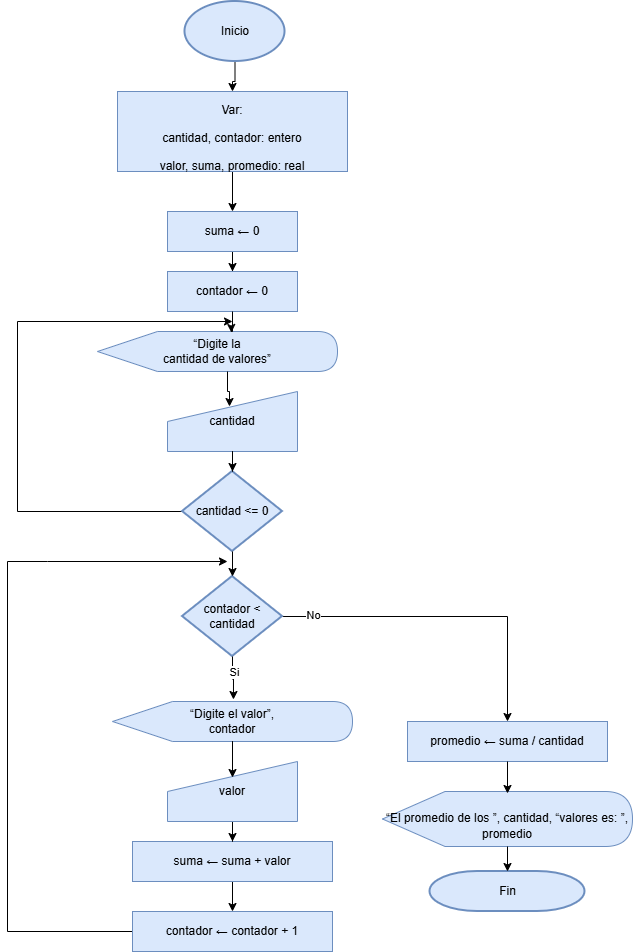

The diagram above was exported from draw.io. Its source (the exported page's mxGraphModel, read from the mxfile embedded in the PNG):
<mxGraphModel dx="1426" dy="777" grid="1" gridSize="10" guides="1" tooltips="1" connect="1" arrows="1" fold="1" page="1" pageScale="1" pageWidth="827" pageHeight="1169" math="0" shadow="0">
  <root>
    <mxCell id="0" />
    <mxCell id="1" parent="0" />
    <mxCell id="Ft5VrHUmpxfwMBytOLCT-38" edge="1" parent="1" source="r6ufj_5MGnZQZg8k_OS2-1" style="edgeStyle=orthogonalEdgeStyle;rounded=0;orthogonalLoop=1;jettySize=auto;html=1;entryX=0.5;entryY=0;entryDx=0;entryDy=0;" target="r6ufj_5MGnZQZg8k_OS2-2">
      <mxGeometry relative="1" as="geometry" />
    </mxCell>
    <mxCell id="r6ufj_5MGnZQZg8k_OS2-1" parent="1" style="strokeWidth=2;html=1;shape=mxgraph.flowchart.start_1;whiteSpace=wrap;fillColor=#dae8fc;strokeColor=#6c8ebf;" value="Inicio" vertex="1">
      <mxGeometry height="60" width="100" x="327.5" y="10" as="geometry" />
    </mxCell>
    <mxCell id="Ft5VrHUmpxfwMBytOLCT-39" edge="1" parent="1" source="r6ufj_5MGnZQZg8k_OS2-2" style="edgeStyle=orthogonalEdgeStyle;rounded=0;orthogonalLoop=1;jettySize=auto;html=1;" target="Ft5VrHUmpxfwMBytOLCT-34">
      <mxGeometry relative="1" as="geometry" />
    </mxCell>
    <mxCell id="r6ufj_5MGnZQZg8k_OS2-2" parent="1" style="rounded=0;whiteSpace=wrap;html=1;fillColor=#dae8fc;strokeColor=#6c8ebf;" value="&lt;p class=&quot;MsoNormal&quot; align=&quot;center&quot; style=&quot;margin-bottom: 0cm; line-height: 12pt;&quot;&gt;Var:&lt;/p&gt;&lt;p class=&quot;MsoNormal&quot; align=&quot;center&quot; style=&quot;margin-bottom: 0cm; line-height: 12pt;&quot;&gt;cantidad, contador: entero&lt;/p&gt;&lt;p class=&quot;MsoNormal&quot; align=&quot;center&quot; style=&quot;margin-bottom: 0cm; line-height: 12pt;&quot;&gt;&lt;span style=&quot;background-color: transparent; color: light-dark(rgb(0, 0, 0), rgb(255, 255, 255));&quot;&gt;valor, suma, promedio: real&lt;/span&gt;&lt;/p&gt;" vertex="1">
      <mxGeometry height="80" width="230" x="260" y="100" as="geometry" />
    </mxCell>
    <mxCell id="Ft5VrHUmpxfwMBytOLCT-64" edge="1" parent="1" source="Ft5VrHUmpxfwMBytOLCT-12" style="edgeStyle=orthogonalEdgeStyle;rounded=0;orthogonalLoop=1;jettySize=auto;html=1;entryX=0.5;entryY=0;entryDx=0;entryDy=0;" target="Ft5VrHUmpxfwMBytOLCT-63">
      <mxGeometry relative="1" as="geometry" />
    </mxCell>
    <mxCell id="Ft5VrHUmpxfwMBytOLCT-12" parent="1" style="rounded=0;whiteSpace=wrap;html=1;fillColor=#dae8fc;strokeColor=#6c8ebf;" value="&lt;p class=&quot;MsoNormal&quot; align=&quot;center&quot;&gt;suma ← suma + valor&lt;/p&gt;" vertex="1">
      <mxGeometry height="40" width="200" x="275" y="850" as="geometry" />
    </mxCell>
    <mxCell id="Ft5VrHUmpxfwMBytOLCT-30" parent="1" style="strokeWidth=2;html=1;shape=mxgraph.flowchart.terminator;whiteSpace=wrap;fillColor=#dae8fc;strokeColor=#6c8ebf;" value="Fin" vertex="1">
      <mxGeometry height="40" width="155" x="572.5" y="880" as="geometry" />
    </mxCell>
    <mxCell id="Ft5VrHUmpxfwMBytOLCT-40" edge="1" parent="1" source="Ft5VrHUmpxfwMBytOLCT-34" style="edgeStyle=orthogonalEdgeStyle;rounded=0;orthogonalLoop=1;jettySize=auto;html=1;" target="Ft5VrHUmpxfwMBytOLCT-37">
      <mxGeometry relative="1" as="geometry" />
    </mxCell>
    <mxCell id="Ft5VrHUmpxfwMBytOLCT-34" parent="1" style="rounded=0;whiteSpace=wrap;html=1;fillColor=#dae8fc;strokeColor=#6c8ebf;" value="&lt;p class=&quot;MsoNormal&quot; align=&quot;center&quot;&gt;suma ← 0&lt;/p&gt;" vertex="1">
      <mxGeometry height="40" width="130" x="310" y="220" as="geometry" />
    </mxCell>
    <mxCell id="Ft5VrHUmpxfwMBytOLCT-36" parent="1" style="rounded=0;whiteSpace=wrap;html=1;fillColor=#dae8fc;strokeColor=#6c8ebf;" value="&lt;p class=&quot;MsoNormal&quot; align=&quot;center&quot;&gt;promedio ← suma / cantidad&lt;/p&gt;" vertex="1">
      <mxGeometry height="40" width="200" x="550" y="730" as="geometry" />
    </mxCell>
    <mxCell id="Ft5VrHUmpxfwMBytOLCT-37" parent="1" style="rounded=0;whiteSpace=wrap;html=1;fillColor=#dae8fc;strokeColor=#6c8ebf;" value="&lt;p class=&quot;MsoNormal&quot; align=&quot;center&quot;&gt;contador ← 0&lt;/p&gt;" vertex="1">
      <mxGeometry height="40" width="130" x="310" y="280" as="geometry" />
    </mxCell>
    <mxCell id="Ft5VrHUmpxfwMBytOLCT-41" parent="1" style="shape=display;whiteSpace=wrap;html=1;fillColor=#dae8fc;strokeColor=#6c8ebf;" value="&lt;p class=&quot;MsoNormal&quot; align=&quot;center&quot;&gt;“Digite la&lt;br/&gt;cantidad de valores”&lt;/p&gt;" vertex="1">
      <mxGeometry height="40" width="240" x="240" y="340" as="geometry" />
    </mxCell>
    <mxCell id="Ft5VrHUmpxfwMBytOLCT-48" edge="1" parent="1" source="Ft5VrHUmpxfwMBytOLCT-37" style="edgeStyle=orthogonalEdgeStyle;rounded=0;orthogonalLoop=1;jettySize=auto;html=1;entryX=0.558;entryY=0.025;entryDx=0;entryDy=0;entryPerimeter=0;" target="Ft5VrHUmpxfwMBytOLCT-41">
      <mxGeometry relative="1" as="geometry" />
    </mxCell>
    <mxCell id="Ft5VrHUmpxfwMBytOLCT-49" parent="1" style="shape=manualInput;whiteSpace=wrap;html=1;fillColor=#dae8fc;strokeColor=#6c8ebf;" value="cantidad" vertex="1">
      <mxGeometry height="60" width="130" x="310" y="400" as="geometry" />
    </mxCell>
    <mxCell id="Ft5VrHUmpxfwMBytOLCT-52" edge="1" parent="1" source="Ft5VrHUmpxfwMBytOLCT-51" style="edgeStyle=orthogonalEdgeStyle;rounded=0;orthogonalLoop=1;jettySize=auto;html=1;entryX=0.5;entryY=0;entryDx=0;entryDy=0;" target="Ft5VrHUmpxfwMBytOLCT-36">
      <mxGeometry relative="1" as="geometry" />
    </mxCell>
    <mxCell id="Ft5VrHUmpxfwMBytOLCT-53" connectable="0" parent="Ft5VrHUmpxfwMBytOLCT-52" style="edgeLabel;html=1;align=center;verticalAlign=middle;resizable=0;points=[];" value="No" vertex="1">
      <mxGeometry relative="1" x="-0.8182" y="2" as="geometry">
        <mxPoint as="offset" />
      </mxGeometry>
    </mxCell>
    <mxCell id="Ft5VrHUmpxfwMBytOLCT-51" parent="1" style="strokeWidth=2;html=1;shape=mxgraph.flowchart.decision;whiteSpace=wrap;fillColor=#dae8fc;strokeColor=#6c8ebf;" value="&lt;p class=&quot;MsoNormal&quot; align=&quot;center&quot;&gt;contador &amp;lt;&lt;br/&gt;cantidad&lt;/p&gt;" vertex="1">
      <mxGeometry height="80" width="100" x="325" y="585" as="geometry" />
    </mxCell>
    <mxCell id="Ft5VrHUmpxfwMBytOLCT-54" parent="1" style="shape=display;whiteSpace=wrap;html=1;fillColor=#dae8fc;strokeColor=#6c8ebf;" value="&lt;p class=&quot;MsoNormal&quot; align=&quot;center&quot;&gt;“Digite el valor”,&lt;br/&gt;contador&lt;/p&gt;" vertex="1">
      <mxGeometry height="40" width="240" x="255" y="710" as="geometry" />
    </mxCell>
    <mxCell id="Ft5VrHUmpxfwMBytOLCT-55" edge="1" parent="1" source="Ft5VrHUmpxfwMBytOLCT-51" style="edgeStyle=orthogonalEdgeStyle;rounded=0;orthogonalLoop=1;jettySize=auto;html=1;entryX=0.504;entryY=-0.05;entryDx=0;entryDy=0;entryPerimeter=0;" target="Ft5VrHUmpxfwMBytOLCT-54">
      <mxGeometry relative="1" as="geometry" />
    </mxCell>
    <mxCell id="Ft5VrHUmpxfwMBytOLCT-56" connectable="0" parent="Ft5VrHUmpxfwMBytOLCT-55" style="edgeLabel;html=1;align=center;verticalAlign=middle;resizable=0;points=[];" value="Si" vertex="1">
      <mxGeometry relative="1" x="-0.3103" y="1" as="geometry">
        <mxPoint as="offset" />
      </mxGeometry>
    </mxCell>
    <mxCell id="Ft5VrHUmpxfwMBytOLCT-62" edge="1" parent="1" source="Ft5VrHUmpxfwMBytOLCT-59" style="edgeStyle=orthogonalEdgeStyle;rounded=0;orthogonalLoop=1;jettySize=auto;html=1;entryX=0.5;entryY=0;entryDx=0;entryDy=0;" target="Ft5VrHUmpxfwMBytOLCT-12">
      <mxGeometry relative="1" as="geometry" />
    </mxCell>
    <mxCell id="Ft5VrHUmpxfwMBytOLCT-59" parent="1" style="shape=manualInput;whiteSpace=wrap;html=1;fillColor=#dae8fc;strokeColor=#6c8ebf;" value="valor" vertex="1">
      <mxGeometry height="60" width="130" x="310" y="770" as="geometry" />
    </mxCell>
    <mxCell id="Ft5VrHUmpxfwMBytOLCT-61" edge="1" parent="1" source="Ft5VrHUmpxfwMBytOLCT-54" style="edgeStyle=orthogonalEdgeStyle;rounded=0;orthogonalLoop=1;jettySize=auto;html=1;entryX=0.5;entryY=0.267;entryDx=0;entryDy=0;entryPerimeter=0;" target="Ft5VrHUmpxfwMBytOLCT-59">
      <mxGeometry relative="1" as="geometry" />
    </mxCell>
    <mxCell id="Ft5VrHUmpxfwMBytOLCT-76" edge="1" parent="1" source="Ft5VrHUmpxfwMBytOLCT-63" style="edgeStyle=orthogonalEdgeStyle;rounded=0;orthogonalLoop=1;jettySize=auto;html=1;">
      <mxGeometry relative="1" as="geometry">
        <Array as="points">
          <mxPoint x="150" y="940" />
          <mxPoint x="150" y="570" />
          <mxPoint x="190" y="570" />
        </Array>
        <mxPoint x="370" y="570" as="targetPoint" />
      </mxGeometry>
    </mxCell>
    <mxCell id="Ft5VrHUmpxfwMBytOLCT-63" parent="1" style="rounded=0;whiteSpace=wrap;html=1;fillColor=#dae8fc;strokeColor=#6c8ebf;" value="&lt;p class=&quot;MsoNormal&quot; align=&quot;center&quot;&gt;contador ← contador + 1&lt;/p&gt;" vertex="1">
      <mxGeometry height="40" width="200" x="275" y="920" as="geometry" />
    </mxCell>
    <mxCell id="Ft5VrHUmpxfwMBytOLCT-65" parent="1" style="shape=display;whiteSpace=wrap;html=1;fillColor=#dae8fc;strokeColor=#6c8ebf;" value="&lt;p class=&quot;MsoNormal&quot; align=&quot;center&quot; style=&quot;margin-bottom: 0cm; line-height: 12pt;&quot;&gt;“El promedio de los ”, cantidad, “valores es: ”, promedio&lt;/p&gt;" vertex="1">
      <mxGeometry height="55" width="250" x="525" y="800" as="geometry" />
    </mxCell>
    <mxCell id="Ft5VrHUmpxfwMBytOLCT-69" edge="1" parent="1" source="Ft5VrHUmpxfwMBytOLCT-36" style="edgeStyle=orthogonalEdgeStyle;rounded=0;orthogonalLoop=1;jettySize=auto;html=1;entryX=0.5;entryY=0.036;entryDx=0;entryDy=0;entryPerimeter=0;" target="Ft5VrHUmpxfwMBytOLCT-65">
      <mxGeometry relative="1" as="geometry" />
    </mxCell>
    <mxCell id="Ft5VrHUmpxfwMBytOLCT-74" edge="1" parent="1" source="Ft5VrHUmpxfwMBytOLCT-70" style="edgeStyle=orthogonalEdgeStyle;rounded=0;orthogonalLoop=1;jettySize=auto;html=1;">
      <mxGeometry relative="1" as="geometry">
        <Array as="points">
          <mxPoint x="160" y="520" />
          <mxPoint x="160" y="330" />
        </Array>
        <mxPoint x="375" y="330" as="targetPoint" />
      </mxGeometry>
    </mxCell>
    <mxCell id="Ft5VrHUmpxfwMBytOLCT-70" parent="1" style="strokeWidth=2;html=1;shape=mxgraph.flowchart.decision;whiteSpace=wrap;fillColor=#dae8fc;strokeColor=#6c8ebf;" value="&lt;p class=&quot;MsoNormal&quot; align=&quot;center&quot;&gt;cantidad &amp;lt;= 0&lt;/p&gt;" vertex="1">
      <mxGeometry height="80" width="100" x="325" y="480" as="geometry" />
    </mxCell>
    <mxCell id="Ft5VrHUmpxfwMBytOLCT-72" edge="1" parent="1" source="Ft5VrHUmpxfwMBytOLCT-41" style="edgeStyle=orthogonalEdgeStyle;rounded=0;orthogonalLoop=1;jettySize=auto;html=1;entryX=0.477;entryY=0.25;entryDx=0;entryDy=0;entryPerimeter=0;" target="Ft5VrHUmpxfwMBytOLCT-49">
      <mxGeometry relative="1" as="geometry">
        <Array as="points">
          <mxPoint x="370" y="400" />
          <mxPoint x="372" y="400" />
        </Array>
      </mxGeometry>
    </mxCell>
    <mxCell id="Ft5VrHUmpxfwMBytOLCT-73" edge="1" parent="1" source="Ft5VrHUmpxfwMBytOLCT-49" style="edgeStyle=orthogonalEdgeStyle;rounded=0;orthogonalLoop=1;jettySize=auto;html=1;entryX=0.5;entryY=0;entryDx=0;entryDy=0;entryPerimeter=0;" target="Ft5VrHUmpxfwMBytOLCT-70">
      <mxGeometry relative="1" as="geometry" />
    </mxCell>
    <mxCell id="Ft5VrHUmpxfwMBytOLCT-75" edge="1" parent="1" source="Ft5VrHUmpxfwMBytOLCT-70" style="edgeStyle=orthogonalEdgeStyle;rounded=0;orthogonalLoop=1;jettySize=auto;html=1;entryX=0.5;entryY=0;entryDx=0;entryDy=0;entryPerimeter=0;" target="Ft5VrHUmpxfwMBytOLCT-51">
      <mxGeometry relative="1" as="geometry" />
    </mxCell>
    <mxCell id="Ft5VrHUmpxfwMBytOLCT-77" edge="1" parent="1" source="Ft5VrHUmpxfwMBytOLCT-65" style="edgeStyle=orthogonalEdgeStyle;rounded=0;orthogonalLoop=1;jettySize=auto;html=1;entryX=0.5;entryY=0;entryDx=0;entryDy=0;entryPerimeter=0;" target="Ft5VrHUmpxfwMBytOLCT-30">
      <mxGeometry relative="1" as="geometry" />
    </mxCell>
  </root>
</mxGraphModel>